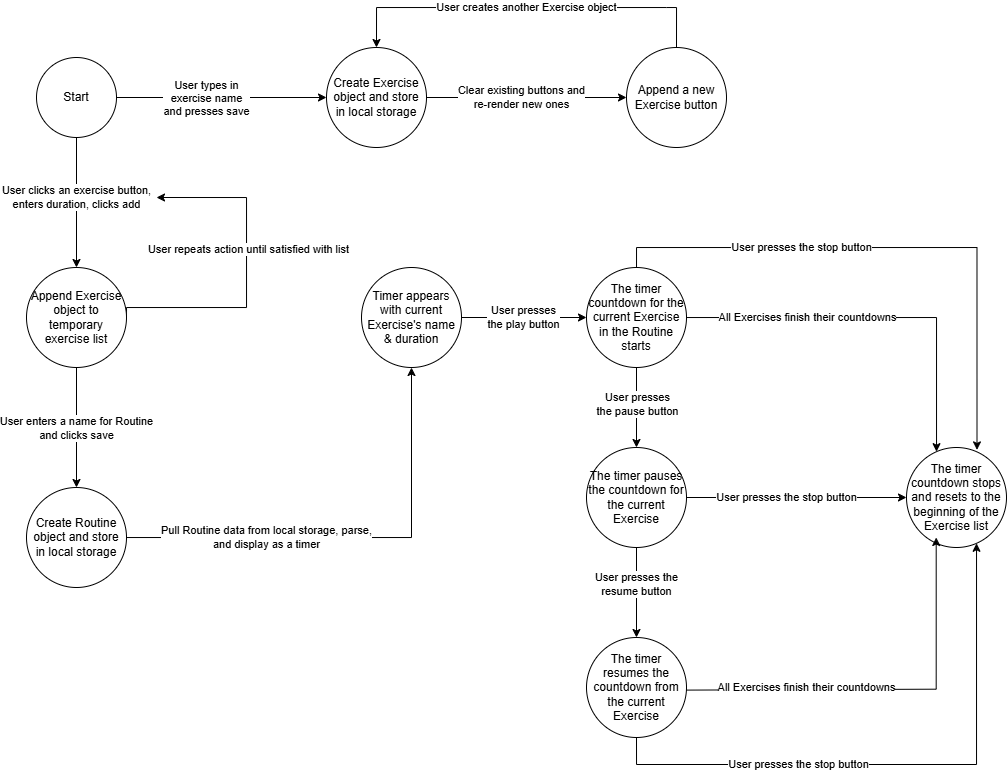

The diagram above was exported from draw.io. Its source (the exported page's mxGraphModel, read from the mxfile embedded in the PNG):
<mxGraphModel dx="1185" dy="647" grid="1" gridSize="10" guides="1" tooltips="1" connect="1" arrows="1" fold="1" page="1" pageScale="1" pageWidth="850" pageHeight="1100" math="0" shadow="0">
  <root>
    <mxCell id="0" />
    <mxCell id="1" parent="0" />
    <mxCell id="fWPNuUO1EUqWGtiD7wVO-3" style="edgeStyle=orthogonalEdgeStyle;rounded=0;orthogonalLoop=1;jettySize=auto;html=1;entryX=0;entryY=0.5;entryDx=0;entryDy=0;" parent="1" source="fWPNuUO1EUqWGtiD7wVO-2" target="fWPNuUO1EUqWGtiD7wVO-4" edge="1">
      <mxGeometry relative="1" as="geometry">
        <mxPoint x="220" y="240" as="targetPoint" />
      </mxGeometry>
    </mxCell>
    <mxCell id="HAGCOUkLUmsN2SrnCesr-1" value="User types in&lt;div&gt;exercise name&lt;div&gt;and presses save&lt;/div&gt;&lt;/div&gt;" style="edgeLabel;html=1;align=center;verticalAlign=middle;resizable=0;points=[];" parent="fWPNuUO1EUqWGtiD7wVO-3" vertex="1" connectable="0">
      <mxGeometry x="-0.1429" y="-1" relative="1" as="geometry">
        <mxPoint as="offset" />
      </mxGeometry>
    </mxCell>
    <mxCell id="fWPNuUO1EUqWGtiD7wVO-19" value="" style="edgeStyle=orthogonalEdgeStyle;rounded=0;orthogonalLoop=1;jettySize=auto;html=1;" parent="1" source="fWPNuUO1EUqWGtiD7wVO-2" target="fWPNuUO1EUqWGtiD7wVO-18" edge="1">
      <mxGeometry relative="1" as="geometry" />
    </mxCell>
    <mxCell id="Uagm1uq6R88nLIKvEpLk-11" value="User clicks an exercise button,&lt;div&gt;enters duration, clicks add&lt;/div&gt;" style="edgeLabel;html=1;align=center;verticalAlign=middle;resizable=0;points=[];" parent="fWPNuUO1EUqWGtiD7wVO-19" vertex="1" connectable="0">
      <mxGeometry x="-0.1772" y="-2" relative="1" as="geometry">
        <mxPoint x="2" y="6" as="offset" />
      </mxGeometry>
    </mxCell>
    <mxCell id="fWPNuUO1EUqWGtiD7wVO-2" value="Start" style="ellipse;whiteSpace=wrap;html=1;aspect=fixed;" parent="1" vertex="1">
      <mxGeometry x="50" y="200" width="80" height="80" as="geometry" />
    </mxCell>
    <mxCell id="fWPNuUO1EUqWGtiD7wVO-11" style="edgeStyle=orthogonalEdgeStyle;rounded=0;orthogonalLoop=1;jettySize=auto;html=1;entryX=0.5;entryY=0;entryDx=0;entryDy=0;exitX=0.5;exitY=0;exitDx=0;exitDy=0;" parent="1" source="Uagm1uq6R88nLIKvEpLk-2" target="fWPNuUO1EUqWGtiD7wVO-4" edge="1">
      <mxGeometry relative="1" as="geometry">
        <mxPoint x="560" y="60.000000000000114" as="targetPoint" />
        <mxPoint x="600" y="110" as="sourcePoint" />
        <Array as="points">
          <mxPoint x="680" y="150" />
          <mxPoint x="380" y="150" />
        </Array>
      </mxGeometry>
    </mxCell>
    <mxCell id="Uagm1uq6R88nLIKvEpLk-8" value="User creates another Exercise object" style="edgeLabel;html=1;align=center;verticalAlign=middle;resizable=0;points=[];" parent="fWPNuUO1EUqWGtiD7wVO-11" vertex="1" connectable="0">
      <mxGeometry x="0.0323" relative="1" as="geometry">
        <mxPoint x="6" as="offset" />
      </mxGeometry>
    </mxCell>
    <mxCell id="fWPNuUO1EUqWGtiD7wVO-4" value="Create Exercise object and store in local storage" style="ellipse;whiteSpace=wrap;html=1;aspect=fixed;" parent="1" vertex="1">
      <mxGeometry x="340" y="190" width="100" height="100" as="geometry" />
    </mxCell>
    <mxCell id="HAGCOUkLUmsN2SrnCesr-2" style="edgeStyle=orthogonalEdgeStyle;rounded=0;orthogonalLoop=1;jettySize=auto;html=1;exitX=1;exitY=0.5;exitDx=0;exitDy=0;" parent="1" source="fWPNuUO1EUqWGtiD7wVO-18" edge="1">
      <mxGeometry relative="1" as="geometry">
        <mxPoint x="170" y="340" as="targetPoint" />
        <mxPoint x="130" y="480" as="sourcePoint" />
        <Array as="points">
          <mxPoint x="260" y="450" />
          <mxPoint x="260" y="340" />
        </Array>
      </mxGeometry>
    </mxCell>
    <mxCell id="HAGCOUkLUmsN2SrnCesr-5" value="User repeats action until satisfied with list" style="edgeLabel;html=1;align=center;verticalAlign=middle;resizable=0;points=[];" parent="HAGCOUkLUmsN2SrnCesr-2" vertex="1" connectable="0">
      <mxGeometry x="0.1444" y="-2" relative="1" as="geometry">
        <mxPoint as="offset" />
      </mxGeometry>
    </mxCell>
    <mxCell id="HAGCOUkLUmsN2SrnCesr-10" value="" style="edgeStyle=orthogonalEdgeStyle;rounded=0;orthogonalLoop=1;jettySize=auto;html=1;" parent="1" source="fWPNuUO1EUqWGtiD7wVO-18" target="HAGCOUkLUmsN2SrnCesr-9" edge="1">
      <mxGeometry relative="1" as="geometry" />
    </mxCell>
    <mxCell id="HAGCOUkLUmsN2SrnCesr-11" value="User enters a name for Routine&lt;div&gt;and clicks save&lt;/div&gt;" style="edgeLabel;html=1;align=center;verticalAlign=middle;resizable=0;points=[];" parent="HAGCOUkLUmsN2SrnCesr-10" vertex="1" connectable="0">
      <mxGeometry x="-0.2061" y="-1" relative="1" as="geometry">
        <mxPoint x="1" y="13" as="offset" />
      </mxGeometry>
    </mxCell>
    <mxCell id="fWPNuUO1EUqWGtiD7wVO-18" value="Append Exercise object to temporary exercise list" style="ellipse;whiteSpace=wrap;html=1;" parent="1" vertex="1">
      <mxGeometry x="40" y="410" width="100" height="100" as="geometry" />
    </mxCell>
    <mxCell id="Uagm1uq6R88nLIKvEpLk-2" value="Append a new Exercise button" style="ellipse;whiteSpace=wrap;html=1;aspect=fixed;" parent="1" vertex="1">
      <mxGeometry x="640" y="190" width="100" height="100" as="geometry" />
    </mxCell>
    <mxCell id="Uagm1uq6R88nLIKvEpLk-7" value="" style="edgeStyle=orthogonalEdgeStyle;rounded=0;orthogonalLoop=1;jettySize=auto;html=1;entryX=0;entryY=0.5;entryDx=0;entryDy=0;" parent="1" source="fWPNuUO1EUqWGtiD7wVO-4" target="Uagm1uq6R88nLIKvEpLk-2" edge="1">
      <mxGeometry relative="1" as="geometry">
        <mxPoint x="580" y="230" as="targetPoint" />
        <mxPoint x="420" y="230" as="sourcePoint" />
      </mxGeometry>
    </mxCell>
    <mxCell id="Uagm1uq6R88nLIKvEpLk-10" value="Clear existing buttons and&lt;div&gt;re-render new ones&lt;/div&gt;" style="edgeLabel;html=1;align=center;verticalAlign=middle;resizable=0;points=[];" parent="Uagm1uq6R88nLIKvEpLk-7" vertex="1" connectable="0">
      <mxGeometry x="-0.1325" relative="1" as="geometry">
        <mxPoint x="8" as="offset" />
      </mxGeometry>
    </mxCell>
    <mxCell id="HAGCOUkLUmsN2SrnCesr-15" value="" style="edgeStyle=orthogonalEdgeStyle;rounded=0;orthogonalLoop=1;jettySize=auto;html=1;" parent="1" source="HAGCOUkLUmsN2SrnCesr-9" target="HAGCOUkLUmsN2SrnCesr-14" edge="1">
      <mxGeometry relative="1" as="geometry" />
    </mxCell>
    <mxCell id="gkvVQwgHwix-VHH3VQ4D-1" value="Pull Routine data from local storage, parse,&lt;div&gt;and display as a timer&lt;/div&gt;" style="edgeLabel;html=1;align=center;verticalAlign=middle;resizable=0;points=[];" parent="HAGCOUkLUmsN2SrnCesr-15" vertex="1" connectable="0">
      <mxGeometry x="-0.12" y="-2" relative="1" as="geometry">
        <mxPoint x="-60" y="-2" as="offset" />
      </mxGeometry>
    </mxCell>
    <mxCell id="HAGCOUkLUmsN2SrnCesr-9" value="Create Routine object and store in local storage" style="ellipse;whiteSpace=wrap;html=1;" parent="1" vertex="1">
      <mxGeometry x="40" y="630" width="100" height="100" as="geometry" />
    </mxCell>
    <mxCell id="gkvVQwgHwix-VHH3VQ4D-3" value="" style="edgeStyle=orthogonalEdgeStyle;rounded=0;orthogonalLoop=1;jettySize=auto;html=1;" parent="1" source="HAGCOUkLUmsN2SrnCesr-14" target="gkvVQwgHwix-VHH3VQ4D-2" edge="1">
      <mxGeometry relative="1" as="geometry" />
    </mxCell>
    <mxCell id="gkvVQwgHwix-VHH3VQ4D-4" value="User presses&lt;div&gt;the play button&lt;/div&gt;" style="edgeLabel;html=1;align=center;verticalAlign=middle;resizable=0;points=[];" parent="gkvVQwgHwix-VHH3VQ4D-3" vertex="1" connectable="0">
      <mxGeometry x="-0.1667" y="-2" relative="1" as="geometry">
        <mxPoint x="10" y="-2" as="offset" />
      </mxGeometry>
    </mxCell>
    <mxCell id="HAGCOUkLUmsN2SrnCesr-14" value="Timer appears with current Exercise's name &amp;amp; duration" style="ellipse;whiteSpace=wrap;html=1;" parent="1" vertex="1">
      <mxGeometry x="375" y="410" width="100" height="100" as="geometry" />
    </mxCell>
    <mxCell id="gkvVQwgHwix-VHH3VQ4D-6" value="" style="edgeStyle=orthogonalEdgeStyle;rounded=0;orthogonalLoop=1;jettySize=auto;html=1;exitX=0.5;exitY=0;exitDx=0;exitDy=0;entryX=0.705;entryY=0.024;entryDx=0;entryDy=0;entryPerimeter=0;" parent="1" target="gkvVQwgHwix-VHH3VQ4D-11" edge="1">
      <mxGeometry relative="1" as="geometry">
        <mxPoint x="650" y="459.97" as="sourcePoint" />
        <mxPoint x="990.4000000000001" y="603.77" as="targetPoint" />
        <Array as="points">
          <mxPoint x="650" y="390" />
          <mxPoint x="990" y="390" />
        </Array>
      </mxGeometry>
    </mxCell>
    <mxCell id="gkvVQwgHwix-VHH3VQ4D-7" value="User presses the stop button" style="edgeLabel;html=1;align=center;verticalAlign=middle;resizable=0;points=[];" parent="gkvVQwgHwix-VHH3VQ4D-6" vertex="1" connectable="0">
      <mxGeometry x="-0.0667" y="-3" relative="1" as="geometry">
        <mxPoint x="-51" y="-3" as="offset" />
      </mxGeometry>
    </mxCell>
    <mxCell id="gkvVQwgHwix-VHH3VQ4D-9" value="" style="edgeStyle=orthogonalEdgeStyle;rounded=0;orthogonalLoop=1;jettySize=auto;html=1;" parent="1" source="gkvVQwgHwix-VHH3VQ4D-2" target="gkvVQwgHwix-VHH3VQ4D-8" edge="1">
      <mxGeometry relative="1" as="geometry" />
    </mxCell>
    <mxCell id="gkvVQwgHwix-VHH3VQ4D-10" value="User presses&lt;div&gt;the pause button&lt;/div&gt;" style="edgeLabel;html=1;align=center;verticalAlign=middle;resizable=0;points=[];" parent="gkvVQwgHwix-VHH3VQ4D-9" vertex="1" connectable="0">
      <mxGeometry x="-0.0681" y="1" relative="1" as="geometry">
        <mxPoint as="offset" />
      </mxGeometry>
    </mxCell>
    <mxCell id="gkvVQwgHwix-VHH3VQ4D-12" value="" style="edgeStyle=orthogonalEdgeStyle;rounded=0;orthogonalLoop=1;jettySize=auto;html=1;" parent="1" source="gkvVQwgHwix-VHH3VQ4D-2" target="gkvVQwgHwix-VHH3VQ4D-11" edge="1">
      <mxGeometry relative="1" as="geometry">
        <Array as="points">
          <mxPoint x="950" y="460" />
        </Array>
      </mxGeometry>
    </mxCell>
    <mxCell id="gkvVQwgHwix-VHH3VQ4D-14" value="All Exercises finish their countdowns" style="edgeLabel;html=1;align=center;verticalAlign=middle;resizable=0;points=[];" parent="gkvVQwgHwix-VHH3VQ4D-12" vertex="1" connectable="0">
      <mxGeometry x="-0.2163" y="2" relative="1" as="geometry">
        <mxPoint x="-30" y="2" as="offset" />
      </mxGeometry>
    </mxCell>
    <mxCell id="gkvVQwgHwix-VHH3VQ4D-2" value="The timer countdown for the current Exercise in the Routine starts" style="ellipse;whiteSpace=wrap;html=1;" parent="1" vertex="1">
      <mxGeometry x="600" y="410" width="100" height="100" as="geometry" />
    </mxCell>
    <mxCell id="gkvVQwgHwix-VHH3VQ4D-16" value="" style="edgeStyle=orthogonalEdgeStyle;rounded=0;orthogonalLoop=1;jettySize=auto;html=1;" parent="1" source="gkvVQwgHwix-VHH3VQ4D-8" target="gkvVQwgHwix-VHH3VQ4D-15" edge="1">
      <mxGeometry relative="1" as="geometry" />
    </mxCell>
    <mxCell id="gkvVQwgHwix-VHH3VQ4D-18" value="User presses the&lt;div&gt;resume button&lt;/div&gt;" style="edgeLabel;html=1;align=center;verticalAlign=middle;resizable=0;points=[];" parent="gkvVQwgHwix-VHH3VQ4D-16" vertex="1" connectable="0">
      <mxGeometry x="-0.3027" relative="1" as="geometry">
        <mxPoint y="5" as="offset" />
      </mxGeometry>
    </mxCell>
    <mxCell id="gkvVQwgHwix-VHH3VQ4D-20" value="" style="edgeStyle=orthogonalEdgeStyle;rounded=0;orthogonalLoop=1;jettySize=auto;html=1;" parent="1" source="gkvVQwgHwix-VHH3VQ4D-8" target="gkvVQwgHwix-VHH3VQ4D-11" edge="1">
      <mxGeometry relative="1" as="geometry">
        <mxPoint x="780" y="640" as="targetPoint" />
      </mxGeometry>
    </mxCell>
    <mxCell id="gkvVQwgHwix-VHH3VQ4D-21" value="User presses the stop button" style="edgeLabel;html=1;align=center;verticalAlign=middle;resizable=0;points=[];" parent="gkvVQwgHwix-VHH3VQ4D-20" vertex="1" connectable="0">
      <mxGeometry x="-0.3041" y="1" relative="1" as="geometry">
        <mxPoint x="23" y="1" as="offset" />
      </mxGeometry>
    </mxCell>
    <mxCell id="gkvVQwgHwix-VHH3VQ4D-8" value="The timer pauses the countdown for the current Exercise" style="ellipse;whiteSpace=wrap;html=1;" parent="1" vertex="1">
      <mxGeometry x="600" y="590" width="100" height="100" as="geometry" />
    </mxCell>
    <mxCell id="gkvVQwgHwix-VHH3VQ4D-11" value="The timer countdown stops and resets to the beginning of the Exercise list" style="ellipse;whiteSpace=wrap;html=1;" parent="1" vertex="1">
      <mxGeometry x="920" y="590" width="100" height="100" as="geometry" />
    </mxCell>
    <mxCell id="gkvVQwgHwix-VHH3VQ4D-23" value="" style="edgeStyle=orthogonalEdgeStyle;rounded=0;orthogonalLoop=1;jettySize=auto;html=1;exitX=0.5;exitY=1;exitDx=0;exitDy=0;" parent="1" source="gkvVQwgHwix-VHH3VQ4D-15" target="gkvVQwgHwix-VHH3VQ4D-11" edge="1">
      <mxGeometry relative="1" as="geometry">
        <mxPoint x="660" y="942.3" as="sourcePoint" />
        <mxPoint x="1000.4000000000001" y="737.6999999999998" as="targetPoint" />
        <Array as="points">
          <mxPoint x="650" y="907" />
          <mxPoint x="990" y="907" />
        </Array>
      </mxGeometry>
    </mxCell>
    <mxCell id="gkvVQwgHwix-VHH3VQ4D-24" value="User presses the stop button" style="edgeLabel;html=1;align=center;verticalAlign=middle;resizable=0;points=[];" parent="gkvVQwgHwix-VHH3VQ4D-23" vertex="1" connectable="0">
      <mxGeometry x="-0.5961" y="-1" relative="1" as="geometry">
        <mxPoint x="70" y="-1" as="offset" />
      </mxGeometry>
    </mxCell>
    <mxCell id="gkvVQwgHwix-VHH3VQ4D-26" value="" style="edgeStyle=orthogonalEdgeStyle;rounded=0;orthogonalLoop=1;jettySize=auto;html=1;entryX=0.297;entryY=0.993;entryDx=0;entryDy=0;entryPerimeter=0;exitX=0.943;exitY=0.305;exitDx=0;exitDy=0;exitPerimeter=0;" parent="1" edge="1">
      <mxGeometry relative="1" as="geometry">
        <mxPoint x="694.3000000000002" y="832.5999999999998" as="sourcePoint" />
        <mxPoint x="949.6999999999998" y="680" as="targetPoint" />
        <Array as="points">
          <mxPoint x="700" y="832.7" />
          <mxPoint x="950" y="831.7" />
        </Array>
      </mxGeometry>
    </mxCell>
    <mxCell id="gkvVQwgHwix-VHH3VQ4D-27" value="All Exercises finish their countdowns" style="edgeLabel;html=1;align=center;verticalAlign=middle;resizable=0;points=[];" parent="gkvVQwgHwix-VHH3VQ4D-26" vertex="1" connectable="0">
      <mxGeometry x="-0.3591" relative="1" as="geometry">
        <mxPoint x="-5" y="-2" as="offset" />
      </mxGeometry>
    </mxCell>
    <mxCell id="gkvVQwgHwix-VHH3VQ4D-15" value="The timer resumes the countdown from the current Exercise" style="ellipse;whiteSpace=wrap;html=1;" parent="1" vertex="1">
      <mxGeometry x="600" y="780" width="100" height="100" as="geometry" />
    </mxCell>
  </root>
</mxGraphModel>